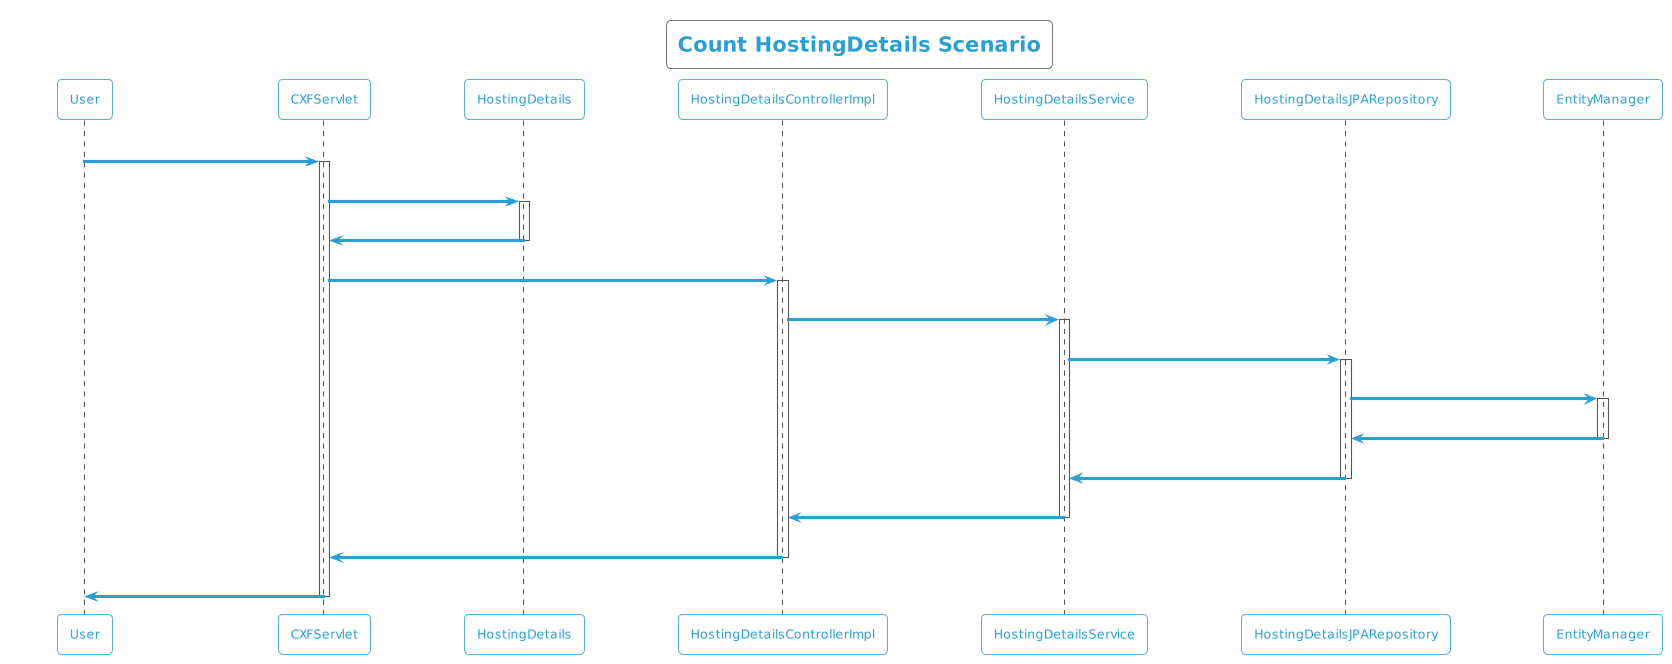

The diagram above was rendered by PlantUML. Its source (embedded in the PNG):
@startuml
!theme cyborg-outline
title Count HostingDetails Scenario
participant User
User -> CXFServlet: GET, HostingDetails
activate CXFServlet
CXFServlet -> HostingDetails: << count >>
activate HostingDetails
HostingDetails -> CXFServlet: << instance >>
deactivate HostingDetails
CXFServlet -> HostingDetailsControllerImpl: count(:HostingDetails)
activate HostingDetailsControllerImpl
HostingDetailsControllerImpl -> HostingDetailsService: count(:HostingDetails)
activate HostingDetailsService
HostingDetailsService -> HostingDetailsJPARepository: count(:HostingDetails)
activate HostingDetailsJPARepository
HostingDetailsJPARepository -> EntityManager: save(:Long)
activate EntityManager
EntityManager -> HostingDetailsJPARepository: << persisted Count >>
deactivate EntityManager
HostingDetailsJPARepository -> HostingDetailsService: << persisted Count >>
deactivate HostingDetailsJPARepository
HostingDetailsService -> HostingDetailsControllerImpl: << persisted Count >>
deactivate HostingDetailsService
HostingDetailsControllerImpl -> CXFServlet: << persisted Count >>
deactivate HostingDetailsControllerImpl
CXFServlet -> User: marshalled HostingDetails XML
deactivate CXFServlet
@enduml